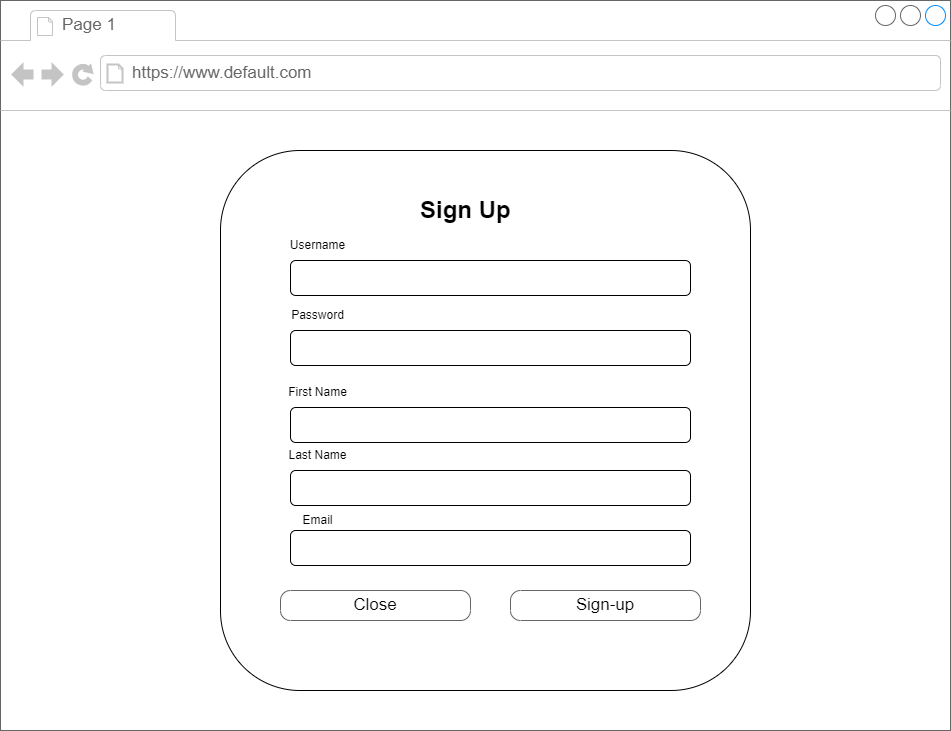

The diagram above was exported from draw.io. Its source (the exported page's mxGraphModel, read from the mxfile embedded in the PNG):
<mxGraphModel dx="1342" dy="557" grid="1" gridSize="10" guides="1" tooltips="1" connect="1" arrows="1" fold="1" page="1" pageScale="1" pageWidth="827" pageHeight="1169" math="0" shadow="0">
  <root>
    <mxCell id="0" />
    <mxCell id="1" parent="0" />
    <mxCell id="Ttlr_0LO465B9LxqsO6z-1" value="" style="strokeWidth=1;shadow=0;dashed=0;align=center;html=1;shape=mxgraph.mockup.containers.browserWindow;rSize=0;strokeColor=#666666;mainText=,;recursiveResize=0;rounded=0;labelBackgroundColor=none;fontFamily=Verdana;fontSize=12" parent="1" vertex="1">
      <mxGeometry x="230" y="160" width="950" height="730" as="geometry" />
    </mxCell>
    <mxCell id="Ttlr_0LO465B9LxqsO6z-2" value="Page 1" style="strokeWidth=1;shadow=0;dashed=0;align=center;html=1;shape=mxgraph.mockup.containers.anchor;fontSize=17;fontColor=#666666;align=left;" parent="Ttlr_0LO465B9LxqsO6z-1" vertex="1">
      <mxGeometry x="60" y="12" width="110" height="26" as="geometry" />
    </mxCell>
    <mxCell id="Ttlr_0LO465B9LxqsO6z-3" value="https://www.default.com" style="strokeWidth=1;shadow=0;dashed=0;align=center;html=1;shape=mxgraph.mockup.containers.anchor;rSize=0;fontSize=17;fontColor=#666666;align=left;" parent="Ttlr_0LO465B9LxqsO6z-1" vertex="1">
      <mxGeometry x="130" y="60" width="250" height="26" as="geometry" />
    </mxCell>
    <mxCell id="Ttlr_0LO465B9LxqsO6z-4" value="Section 1" style="text;html=1;points=[];align=left;verticalAlign=top;spacingTop=-4;fontSize=15;fontFamily=Verdana" parent="Ttlr_0LO465B9LxqsO6z-1" vertex="1">
      <mxGeometry x="350" y="230" width="170" height="30" as="geometry" />
    </mxCell>
    <mxCell id="Ttlr_0LO465B9LxqsO6z-5" value="" style="rounded=1;whiteSpace=wrap;html=1;" parent="Ttlr_0LO465B9LxqsO6z-1" vertex="1">
      <mxGeometry x="220" y="150" width="530" height="540" as="geometry" />
    </mxCell>
    <mxCell id="Ttlr_0LO465B9LxqsO6z-6" value="Close" style="strokeWidth=1;shadow=0;dashed=0;align=center;html=1;shape=mxgraph.mockup.buttons.button;strokeColor=#666666;mainText=;buttonStyle=round;fontSize=17;fontStyle=0;fillColor=none;whiteSpace=wrap;rounded=0;labelBackgroundColor=none;" parent="Ttlr_0LO465B9LxqsO6z-1" vertex="1">
      <mxGeometry x="280" y="590" width="190" height="30" as="geometry" />
    </mxCell>
    <mxCell id="Ttlr_0LO465B9LxqsO6z-7" value="Sign-up" style="strokeWidth=1;shadow=0;dashed=0;align=center;html=1;shape=mxgraph.mockup.buttons.button;strokeColor=#666666;mainText=;buttonStyle=round;fontSize=17;fontStyle=0;fillColor=none;whiteSpace=wrap;rounded=0;labelBackgroundColor=none;" parent="Ttlr_0LO465B9LxqsO6z-1" vertex="1">
      <mxGeometry x="510" y="590" width="190" height="30" as="geometry" />
    </mxCell>
    <mxCell id="Ttlr_0LO465B9LxqsO6z-8" value="" style="rounded=1;whiteSpace=wrap;html=1;" parent="Ttlr_0LO465B9LxqsO6z-1" vertex="1">
      <mxGeometry x="290" y="260" width="400" height="35" as="geometry" />
    </mxCell>
    <mxCell id="Ttlr_0LO465B9LxqsO6z-9" value="&lt;h1&gt;&lt;span&gt;Sign Up&amp;nbsp;&lt;/span&gt;&lt;br&gt;&lt;/h1&gt;" style="text;html=1;strokeColor=none;fillColor=none;spacing=5;spacingTop=-20;whiteSpace=wrap;overflow=hidden;rounded=0;" parent="Ttlr_0LO465B9LxqsO6z-1" vertex="1">
      <mxGeometry x="415" y="190" width="190" height="40" as="geometry" />
    </mxCell>
    <mxCell id="Ttlr_0LO465B9LxqsO6z-10" value="Username" style="text;html=1;strokeColor=none;fillColor=none;align=center;verticalAlign=middle;whiteSpace=wrap;rounded=0;" parent="Ttlr_0LO465B9LxqsO6z-1" vertex="1">
      <mxGeometry x="240" y="230" width="155" height="30" as="geometry" />
    </mxCell>
    <mxCell id="Ttlr_0LO465B9LxqsO6z-11" value="Password" style="text;html=1;strokeColor=none;fillColor=none;align=center;verticalAlign=middle;whiteSpace=wrap;rounded=0;" parent="Ttlr_0LO465B9LxqsO6z-1" vertex="1">
      <mxGeometry x="240" y="300" width="155" height="30" as="geometry" />
    </mxCell>
    <mxCell id="Ttlr_0LO465B9LxqsO6z-12" value="" style="rounded=1;whiteSpace=wrap;html=1;" parent="Ttlr_0LO465B9LxqsO6z-1" vertex="1">
      <mxGeometry x="290" y="330" width="400" height="35" as="geometry" />
    </mxCell>
    <mxCell id="XOuCAutIG_qj5KWTyPZR-1" value="" style="rounded=1;whiteSpace=wrap;html=1;" vertex="1" parent="Ttlr_0LO465B9LxqsO6z-1">
      <mxGeometry x="290" y="407" width="400" height="35" as="geometry" />
    </mxCell>
    <mxCell id="XOuCAutIG_qj5KWTyPZR-2" value="" style="rounded=1;whiteSpace=wrap;html=1;" vertex="1" parent="Ttlr_0LO465B9LxqsO6z-1">
      <mxGeometry x="290" y="470" width="400" height="35" as="geometry" />
    </mxCell>
    <mxCell id="XOuCAutIG_qj5KWTyPZR-3" value="First Name" style="text;html=1;strokeColor=none;fillColor=none;align=center;verticalAlign=middle;whiteSpace=wrap;rounded=0;" vertex="1" parent="Ttlr_0LO465B9LxqsO6z-1">
      <mxGeometry x="240" y="377" width="155" height="30" as="geometry" />
    </mxCell>
    <mxCell id="XOuCAutIG_qj5KWTyPZR-4" value="Last Name" style="text;html=1;strokeColor=none;fillColor=none;align=center;verticalAlign=middle;whiteSpace=wrap;rounded=0;" vertex="1" parent="Ttlr_0LO465B9LxqsO6z-1">
      <mxGeometry x="240" y="440" width="155" height="30" as="geometry" />
    </mxCell>
    <mxCell id="XOuCAutIG_qj5KWTyPZR-5" value="" style="rounded=1;whiteSpace=wrap;html=1;" vertex="1" parent="Ttlr_0LO465B9LxqsO6z-1">
      <mxGeometry x="290" y="530" width="400" height="35" as="geometry" />
    </mxCell>
    <mxCell id="XOuCAutIG_qj5KWTyPZR-6" value="Email" style="text;html=1;strokeColor=none;fillColor=none;align=center;verticalAlign=middle;whiteSpace=wrap;rounded=0;" vertex="1" parent="Ttlr_0LO465B9LxqsO6z-1">
      <mxGeometry x="240" y="505" width="155" height="30" as="geometry" />
    </mxCell>
  </root>
</mxGraphModel>